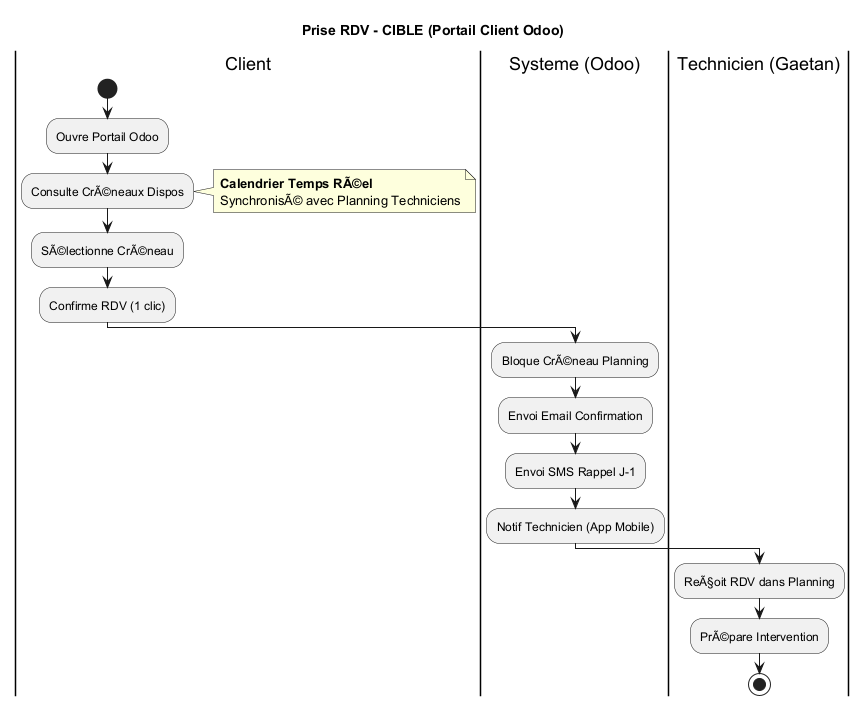

The diagram above was rendered by PlantUML. Its source (embedded in the PNG):
@startuml Prise_RDV_CIBLE

title Prise RDV - CIBLE (Portail Client Odoo)

|Client|
start
:Ouvre Portail Odoo;
:Consulte CrÃ©neaux Dispos;
note right
  **Calendrier Temps RÃ©el**
  SynchronisÃ© avec Planning Techniciens
end note

:SÃ©lectionne CrÃ©neau;
:Confirme RDV (1 clic);

|Systeme (Odoo)|
:Bloque CrÃ©neau Planning;
:Envoi Email Confirmation;
:Envoi SMS Rappel J-1;
:Notif Technicien (App Mobile);

|Technicien (Gaetan)|
:ReÃ§oit RDV dans Planning;
:PrÃ©pare Intervention;
stop

@enduml